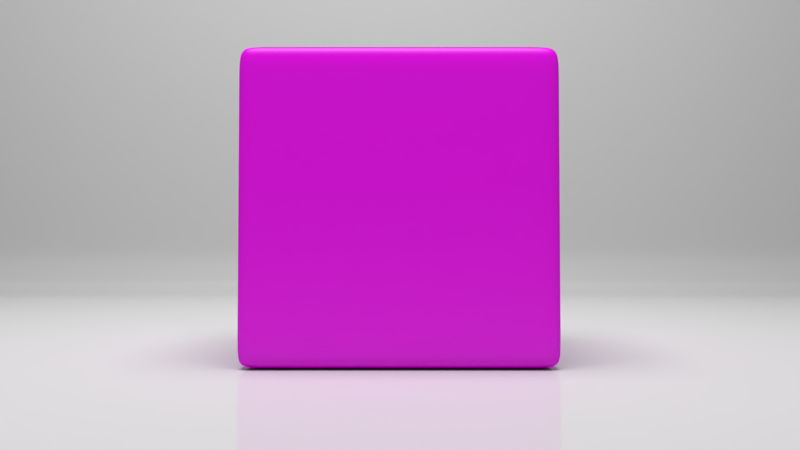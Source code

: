 # Source: cortinilla_Paramount.blend  (saved by Blender 2.82.7; exported with 4.5.12 LTS)
import bpy
from mathutils import Matrix  # noqa: F401  (used for matrix-valued properties, if any)

bpy.ops.wm.read_factory_settings(use_empty=True)
scene = bpy.context.scene
scene.name = 'Scene'

# ---- collections
col_collection_1 = bpy.data.collections.new('Collection 1'); scene.collection.children.link(col_collection_1)

# ---- images (referenced by path relative to the original .blend; pixels are not part of the script)
import os
ASSET_DIR = os.environ.get("B2B_ASSET_DIR", "")  # directory of the original .blend (textures are referenced by path, not embedded)
HERE = os.path.dirname(os.path.abspath(__file__))  # packed textures are extracted next to this script under _unpacked/

def load_image(name, relpath, width, height, colorspace="sRGB"):
    """Load a texture the original file referenced (path relative to the .blend, or extracted next to this script)."""
    p = next((c for c in (os.path.join(HERE, relpath), os.path.join(ASSET_DIR, relpath)) if relpath and os.path.exists(c)), "")
    if p:
        img = bpy.data.images.load(p, check_existing=True)
        img.name = name
    else:  # same state as the original file: an image datablock whose file is absent (Cycles renders it pink)
        img = bpy.data.images.new(name, width, height)
        img.source = "FILE"
        img.filepath = "//" + (relpath or name)
    img.colorspace_settings.name = colorspace
    return img
img_textura_paramount_comedy_png = load_image('textura_paramount_comedy.png', 'textura_paramount_comedy.png', 1024, 1024, 'sRGB')

# ---- materials (node trees are filled in below, after node groups)
mat_emitter1 = bpy.data.materials.new('emitter1')
mat_emitter1.alpha_threshold = 0.0
mat_emitter1.roughness = 0.5
mat_plastico_blanco = bpy.data.materials.new('plastico_blanco')
mat_plastico_blanco.alpha_threshold = 0.0
mat_plastico_blanco.roughness = 0.5
mat_plastico_cubo = bpy.data.materials.new('plastico_cubo')
mat_plastico_cubo.alpha_threshold = 0.0
mat_plastico_cubo.roughness = 0.5
mat_plastico_cubo.line_color = (0.0, 0.0, 0.0, 1.0)

# ---- node groups
ng_pbr_plastic = bpy.data.node_groups.new('PBR_Plastic', 'ShaderNodeTree')
_s = ng_pbr_plastic.interface.new_socket(name='Shader', in_out='OUTPUT', socket_type='NodeSocketShader')
_s = ng_pbr_plastic.interface.new_socket(name='Color', in_out='INPUT', socket_type='NodeSocketColor')
_s.default_value = (0.7874, 0.00854, 0.00854, 1.0)
_s = ng_pbr_plastic.interface.new_socket(name='Shine', in_out='INPUT', socket_type='NodeSocketFloat')
_s.subtype = 'FACTOR'
_s.default_value = 0.1
_s.min_value = 0.0
_s.max_value = 1.0
_s = ng_pbr_plastic.interface.new_socket(name='Roughness', in_out='INPUT', socket_type='NodeSocketFloat')
_s.min_value = 0.0
_s.max_value = 1.0
_N = ng_pbr_plastic.nodes; _L = ng_pbr_plastic.links
n0 = _N.new('NodeFrame'); n0.name = 'Fresnel - Roughness'; n0.location = (-455, 58)
n0.label = 'Fresnel - Roughness'
n0.width = 669
n1 = _N.new('NodeFrame'); n1.name = 'Shine'; n1.location = (13, -268)
n1.label = 'Shine'
n1.width = 218
n2 = _N.new('NodeFrame'); n2.name = 'Color'; n2.location = (4, 375)
n2.label = 'Color'
n2.width = 222
n3 = _N.new('ShaderNodeMixShader'); n3.name = 'Mix Shader.001'; n3.location = (373, -114)
n4 = _N.new('ShaderNodeMixShader'); n4.name = 'Mix Shader'; n4.location = (646, 24)
n5 = _N.new('ShaderNodeMix'); n5.name = 'Mix'; n5.location = (-188, 10)
n5.data_type = 'RGBA'
n6 = _N.new('ShaderNodeBump'); n6.name = 'Bump'; n6.location = (-394, -47)
n6.inputs[1].default_value = 0.1
n6.inputs[2].default_value = 1.0
n7 = _N.new('ShaderNodeNewGeometry'); n7.name = 'Geometry'; n7.location = (-393, -135)
n8 = _N.new('ShaderNodeFresnel'); n8.name = 'Fresnel'; n8.location = (28, -19)
n8.inputs[0].default_value = 3.0
n9 = _N.new('ShaderNodeBsdfAnisotropic'); n9.name = 'Glossy BSDF'; n9.location = (45, -308)
n9.distribution = 'BECKMANN'
n10 = _N.new('ShaderNodeBsdfDiffuse'); n10.name = 'Diffuse BSDF'; n10.location = (40, 320)
n11 = _N.new('ShaderNodeMath'); n11.name = 'Roughness'; n11.location = (-646, -256)
n11.hide = True
n11.operation = 'POWER'
n11.inputs[1].default_value = 1.3
n11.inputs[2].default_value = 0.0
n12 = _N.new('NodeGroupOutput'); n12.name = 'Group Output'; n12.location = (875, 21)
n13 = _N.new('NodeGroupInput'); n13.name = 'Group Input'; n13.location = (-907, 98)
n14 = _N.new('ShaderNodeMath'); n14.name = 'Math'; n14.location = (-300, -282)
n14.operation = 'POWER'
n14.inputs[2].default_value = 0.0
_L.new(n8.outputs[0], n3.inputs[0])
_L.new(n10.outputs[0], n4.inputs[1])
_L.new(n3.outputs[0], n4.inputs[2])
_L.new(n9.outputs[0], n3.inputs[2])
_L.new(n7.outputs[4], n5.inputs[7])
_L.new(n5.outputs[2], n8.inputs[1])
_L.new(n6.outputs[0], n5.inputs[6])
_L.new(n4.outputs[0], n12.inputs[0])
_L.new(n11.outputs[0], n5.inputs[0])
_L.new(n13.outputs[2], n11.inputs[0])
_L.new(n13.outputs[1], n4.inputs[0])
_L.new(n13.outputs[0], n10.inputs[0])
_L.new(n11.outputs[0], n14.inputs[0])
_L.new(n14.outputs[0], n9.inputs[1])
n12.is_active_output = True

# ---- material node trees
mat_emitter1.use_nodes = True; mat_emitter1.node_tree.nodes.clear()
_N = mat_emitter1.node_tree.nodes; _L = mat_emitter1.node_tree.links
n0 = _N.new('ShaderNodeOutputMaterial'); n0.name = 'Material Output'; n0.location = (300, 300)
n1 = _N.new('ShaderNodeEmission'); n1.name = 'Emission'; n1.location = (10, 300)
n1.inputs[0].default_value = (0.8, 0.8, 0.8, 1.0)
n1.inputs[1].default_value = 10.0
_L.new(n1.outputs[0], n0.inputs[0])
n0.is_active_output = True
mat_plastico_blanco.use_nodes = True; mat_plastico_blanco.node_tree.nodes.clear()
_N = mat_plastico_blanco.node_tree.nodes; _L = mat_plastico_blanco.node_tree.links
n0 = _N.new('ShaderNodeOutputMaterial'); n0.name = 'Material Output'; n0.location = (300, 300)
n1 = _N.new('ShaderNodeGroup'); n1.name = 'Group'; n1.location = (-312, 291)
n1.node_tree = ng_pbr_plastic
n1.inputs[0].default_value = (1.0, 1.0, 1.0, 1.0)
n1.inputs[1].default_value = 0.5
n1.inputs[2].default_value = 0.0
_L.new(n1.outputs[0], n0.inputs[0])
n0.is_active_output = True
mat_plastico_cubo.use_nodes = True; mat_plastico_cubo.node_tree.nodes.clear()
_N = mat_plastico_cubo.node_tree.nodes; _L = mat_plastico_cubo.node_tree.links
n0 = _N.new('ShaderNodeOutputMaterial'); n0.name = 'Material Output'; n0.location = (300, 300)
n1 = _N.new('ShaderNodeGroup'); n1.name = 'Group'; n1.location = (-131, 319)
n1.node_tree = ng_pbr_plastic
n1.inputs[1].default_value = 0.15
n1.inputs[2].default_value = 0.2
n2 = _N.new('ShaderNodeTexImage'); n2.name = 'Image Texture'; n2.location = (-434, 273)
n2.width = 140
n2.image = img_textura_paramount_comedy_png
_L.new(n2.outputs[0], n1.inputs[0])
_L.new(n1.outputs[0], n0.inputs[0])
n0.is_active_output = True

# ---- world
world_world = bpy.data.worlds.new('World'); scene.world = world_world
world_world.color = (0.214, 0.214, 0.214)
world_world.use_sun_shadow = False
world_world.sun_shadow_jitter_overblur = 0.0
world_world.cycles.sampling_method = 'MANUAL'

# ---- cameras
cam_camera = bpy.data.cameras.new('Camera')
cam_camera.clip_end = 100.0
cam_camera.lens = 35.0
cam_camera.sensor_width = 32.0
cam_camera.sensor_height = 18.0
cam_camera.ortho_scale = 7.314
cam_camera.dof.focus_distance = 0.0

# ---- meshes
me_plane = bpy.data.meshes.new('Plane')
me_plane.from_pydata([(-1.0, -1.0, 0.0), (1.0, -1.0, 0.0), (-1.0, 1.0, 0.0), (1.0, 1.0, 0.0)], [], [(0, 1, 3, 2)])
me_plane.materials.append(mat_emitter1)
me_plane.use_remesh_preserve_volume = False
me_plane.use_remesh_preserve_attributes = False
me_plane.use_mirror_vertex_groups = False
me_plane.update()
me_cylinder = bpy.data.meshes.new('Cylinder')
me_cylinder.from_pydata([(-5.266e-07, 1.0, -7.975), (5.266e-07, 1.0, 7.975), (0.3827, 0.9239, -7.975), (0.3827, 0.9239, 7.975), (0.7071, 0.7071, -7.975), (0.7071, 0.7071, 7.975), (0.9239, 0.3827, -7.975), (0.9239, 0.3827, 7.975), (1.0, -4.371e-08, -7.975), (1.0, -4.371e-08, 7.975), (-8.482, 1.0, -7.975), (-8.482, 1.0, 7.975), (1.0, -14.94, -7.975), (1.0, -14.94, 7.975), (-8.422, 1.0, 7.975), (-8.422, 1.0, -7.975), (1.0, -14.82, -7.975), (1.0, -14.82, 7.975), (1.0, -14.53, -7.975), (1.0, -14.53, 7.975), (-8.08, 1.0, 7.975), (-8.08, 1.0, -7.975)], [], [(0, 2, 3, 1), (2, 4, 5, 3), (4, 6, 7, 5), (6, 8, 9, 7), (14, 11, 10, 15), (16, 12, 13, 17), (20, 14, 15, 21), (18, 16, 17, 19), (8, 18, 19, 9), (1, 20, 21, 0)])
me_cylinder.polygons.foreach_set('use_smooth', [True] * 10)
me_cylinder.materials.append(mat_plastico_blanco)
me_cylinder.use_remesh_preserve_volume = False
me_cylinder.use_remesh_preserve_attributes = False
me_cylinder.use_mirror_vertex_groups = False
me_cylinder.update()
me_cube = bpy.data.meshes.new('Cube')
me_cube.from_pydata([(1.0, 1.0, -1.0), (1.0, -1.0, -1.0), (-1.0, -1.0, -1.0), (-1.0, 1.0, -1.0), (1.0, 1.0, 1.0), (1.0, -1.0, 1.0), (-1.0, -1.0, 1.0), (-1.0, 1.0, 1.0), (0.84, 1.0, -1.0), (0.84, -1.0, -1.0), (0.84, 1.0, 1.0), (0.84, -1.0, 1.0), (-0.04986, 1.0, -1.0), (-0.04986, -1.0, -1.0), (-0.04986, 1.0, 1.0), (-0.04986, -1.0, 1.0), (-0.8437, 1.0, -1.0), (-0.8437, -1.0, -1.0), (-0.8437, 1.0, 1.0), (-0.8437, -1.0, 1.0), (1.0, -5.96e-08, -1.0), (-1.0, 2.98e-07, -1.0), (1.0, -5.364e-07, 1.0), (-1.0, 1.788e-07, 1.0), (0.84, -5.364e-07, 1.0), (0.84, 0.0, -1.0), (-0.04986, -1.788e-07, 1.0), (-0.04986, 1.192e-07, -1.0), (-0.8437, 1.192e-07, 1.0), (-0.8437, 2.98e-07, -1.0), (1.0, -0.8577, -1.0), (1.0, -0.8577, 1.0), (0.84, -0.8577, 1.0), (-0.04986, -0.8577, 1.0), (-0.8437, -0.8577, 1.0), (-1.0, -0.8577, -1.0), (-1.0, -0.8577, 1.0), (0.84, -0.8577, -1.0), (-0.04986, -0.8577, -1.0), (-0.8437, -0.8577, -1.0), (-1.0, 0.8268, -1.0), (-1.0, 0.8268, 1.0), (0.84, 0.8268, -1.0), (-0.04986, 0.8268, -1.0), (-0.8437, 0.8268, -1.0), (1.0, 0.8268, -1.0), (1.0, 0.8268, 1.0), (0.84, 0.8268, 1.0), (-0.04986, 0.8268, 1.0), (-0.8437, 0.8268, 1.0), (1.0, 1.0, 0.0), (1.0, -1.0, 0.0), (-1.0, -1.0, 0.0), (-1.0, 1.0, 0.0), (0.84, 1.0, 0.0), (0.84, -1.0, 0.0), (-0.04986, 1.0, 0.0), (-0.04986, -1.0, 0.0), (-0.8437, 1.0, 0.0), (-0.8437, -1.0, 0.0), (-1.0, 2.384e-07, 0.0), (1.0, -2.98e-07, 0.0), (-1.0, -0.8577, 0.0), (1.0, -0.8577, 0.0), (1.0, 0.8268, 0.0), (-1.0, 0.8268, 0.0), (1.0, 1.0, 0.8319), (1.0, -1.0, 0.8319), (-1.0, -1.0, 0.8319), (-1.0, 1.0, 0.8319), (0.84, 1.0, 0.8319), (-0.04986, 1.0, 0.8319), (-0.8437, 1.0, 0.8319), (0.84, -1.0, 0.8319), (-0.04986, -1.0, 0.8319), (-0.8437, -1.0, 0.8319), (-1.0, 1.875e-07, 0.8319), (1.0, -5.017e-07, 0.8319), (-1.0, -0.8577, 0.8319), (1.0, -0.8577, 0.8319), (1.0, 0.8268, 0.8319), (-1.0, 0.8268, 0.8319), (0.84, -1.0, -0.8667), (-0.04986, -1.0, -0.8667), (-0.8437, -1.0, -0.8667), (-1.0, 2.916e-07, -0.8667), (1.0, -8.542e-08, -0.8667), (-1.0, -0.8577, -0.8667), (1.0, -0.8577, -0.8667), (1.0, 0.8268, -0.8667), (-1.0, 0.8268, -0.8667), (1.0, 1.0, -0.8667), (1.0, -1.0, -0.8667), (-1.0, -1.0, -0.8667), (-1.0, 1.0, -0.8667), (0.84, 1.0, -0.8667), (-0.04986, 1.0, -0.8667), (-0.8437, 1.0, -0.8667)], [], [(39, 17, 2, 35), (34, 36, 6, 19), (79, 31, 5, 67), (75, 19, 6, 68), (81, 41, 7, 69), (97, 16, 3, 94), (91, 0, 8, 95), (67, 5, 11, 73), (31, 32, 11, 5), (30, 1, 9, 37), (95, 8, 12, 96), (73, 11, 15, 74), (32, 33, 15, 11), (37, 9, 13, 38), (96, 12, 16, 97), (74, 15, 19, 75), (33, 34, 19, 15), (38, 13, 17, 39), (43, 27, 29, 44), (48, 49, 28, 26), (42, 25, 27, 43), (47, 48, 26, 24), (45, 20, 25, 42), (46, 47, 24, 22), (78, 36, 23, 76), (80, 46, 22, 77), (49, 41, 23, 28), (44, 29, 21, 40), (68, 6, 36, 78), (27, 38, 39, 29), (26, 28, 34, 33), (25, 37, 38, 27), (24, 26, 33, 32), (20, 30, 37, 25), (22, 24, 32, 31), (77, 22, 31, 79), (28, 23, 36, 34), (29, 39, 35, 21), (16, 44, 40, 3), (18, 7, 41, 49), (66, 4, 46, 80), (4, 10, 47, 46), (0, 45, 42, 8), (10, 14, 48, 47), (8, 42, 43, 12), (14, 18, 49, 48), (12, 43, 44, 16), (76, 23, 41, 81), (85, 60, 65, 90), (91, 50, 64, 89), (86, 61, 63, 88), (93, 52, 62, 87), (89, 64, 61, 86), (87, 62, 60, 85), (83, 57, 59, 84), (71, 56, 58, 72), (82, 55, 57, 83), (70, 54, 56, 71), (92, 51, 55, 82), (66, 50, 54, 70), (72, 58, 53, 69), (90, 65, 53, 94), (84, 59, 52, 93), (88, 63, 51, 92), (18, 72, 69, 7), (4, 66, 70, 10), (10, 70, 71, 14), (14, 71, 72, 18), (60, 76, 81, 65), (50, 66, 80, 64), (61, 77, 79, 63), (52, 68, 78, 62), (64, 80, 77, 61), (62, 78, 76, 60), (57, 74, 75, 59), (55, 73, 74, 57), (51, 67, 73, 55), (65, 81, 69, 53), (59, 75, 68, 52), (63, 79, 67, 51), (30, 88, 92, 1), (17, 84, 93, 2), (40, 90, 94, 3), (1, 92, 82, 9), (9, 82, 83, 13), (13, 83, 84, 17), (35, 87, 85, 21), (45, 89, 86, 20), (2, 93, 87, 35), (20, 86, 88, 30), (0, 91, 89, 45), (21, 85, 90, 40), (56, 96, 97, 58), (54, 95, 96, 56), (50, 91, 95, 54), (58, 97, 94, 53)])
me_cube.polygons.foreach_set('use_smooth', [True] * 96)
_uv = me_cube.uv_layers.new(name='UVMap')
_uv.uv.foreach_set('vector', [0.6906, 0.02622, 0.6669, 0.02622, 0.6669, 0.0001997, 0.6906, 0.0001998, 0.3595, 0.3573, 0.3335, 0.3573, 0.3335, 0.3336, 0.3595, 0.3336, 0.6905, 0.6385, 0.6905, 0.6665, 0.6668, 0.6665, 0.6668, 0.6385, 0.02622, 0.6385, 0.02622, 0.6665, 0.0002001, 0.6665, 0.0002001, 0.6385, 0.3044, 0.02828, 0.3044, 0.0003044, 0.3332, 0.0003143, 0.3332, 0.02829, 0.3596, 0.3109, 0.3596, 0.3331, 0.3336, 0.3331, 0.3336, 0.3109, 0.6665, 0.3109, 0.6665, 0.3331, 0.6399, 0.3331, 0.6399, 0.3109, 0.3331, 0.6385, 0.3331, 0.6665, 0.3065, 0.6665, 0.3065, 0.6385, 0.6664, 0.3573, 0.6398, 0.3573, 0.6398, 0.3336, 0.6664, 0.3336, 0.6906, 0.3331, 0.6669, 0.3331, 0.6669, 0.3065, 0.6906, 0.3065, 0.6399, 0.3109, 0.6399, 0.3331, 0.4918, 0.3331, 0.4918, 0.3109, 0.3065, 0.6385, 0.3065, 0.6665, 0.1583, 0.6665, 0.1583, 0.6385, 0.6398, 0.3573, 0.4916, 0.3573, 0.4916, 0.3336, 0.6398, 0.3336, 0.6906, 0.3065, 0.6669, 0.3065, 0.6669, 0.1583, 0.6906, 0.1583, 0.4918, 0.3109, 0.4918, 0.3331, 0.3596, 0.3331, 0.3596, 0.3109, 0.1583, 0.6385, 0.1583, 0.6665, 0.02622, 0.6665, 0.02622, 0.6385, 0.4916, 0.3573, 0.3595, 0.3573, 0.3595, 0.3336, 0.4916, 0.3336, 0.6906, 0.1583, 0.6669, 0.1583, 0.6669, 0.02622, 0.6906, 0.02622, 0.971, 0.1583, 0.8334, 0.1583, 0.8334, 0.02622, 0.971, 0.02622, 0.4916, 0.6377, 0.3595, 0.6377, 0.3595, 0.5001, 0.4916, 0.5001, 0.971, 0.3065, 0.8334, 0.3065, 0.8334, 0.1583, 0.971, 0.1583, 0.6398, 0.6377, 0.4916, 0.6377, 0.4916, 0.5001, 0.6398, 0.5001, 0.971, 0.3331, 0.8334, 0.3331, 0.8334, 0.3065, 0.971, 0.3065, 0.6664, 0.6377, 0.6398, 0.6377, 0.6398, 0.5001, 0.6664, 0.5001, 0.02399, 0.02818, 0.024, 0.0002079, 0.1668, 0.0002571, 0.1668, 0.02823, 0.9709, 0.6385, 0.9709, 0.6665, 0.8332, 0.6665, 0.8332, 0.6385, 0.3595, 0.6377, 0.3335, 0.6377, 0.3335, 0.5001, 0.3595, 0.5001, 0.971, 0.02622, 0.8334, 0.02622, 0.8334, 0.0001998, 0.971, 0.0001999, 0.0003048, 0.02817, 0.0003144, 0.0001997, 0.024, 0.0002079, 0.02399, 0.02818, 0.8334, 0.1583, 0.6906, 0.1583, 0.6906, 0.02622, 0.8334, 0.02622, 0.4916, 0.5001, 0.3595, 0.5001, 0.3595, 0.3573, 0.4916, 0.3573, 0.8334, 0.3065, 0.6906, 0.3065, 0.6906, 0.1583, 0.8334, 0.1583, 0.6398, 0.5001, 0.4916, 0.5001, 0.4916, 0.3573, 0.6398, 0.3573, 0.8334, 0.3331, 0.6906, 0.3331, 0.6906, 0.3065, 0.8334, 0.3065, 0.6664, 0.5001, 0.6398, 0.5001, 0.6398, 0.3573, 0.6664, 0.3573, 0.8332, 0.6385, 0.8332, 0.6665, 0.6905, 0.6665, 0.6905, 0.6385, 0.3595, 0.5001, 0.3335, 0.5001, 0.3335, 0.3573, 0.3595, 0.3573, 0.8334, 0.02622, 0.6906, 0.02622, 0.6906, 0.0001998, 0.8334, 0.0001998, 0.9998, 0.02622, 0.971, 0.02622, 0.971, 0.0001999, 0.9998, 0.0001999, 0.3595, 0.6665, 0.3335, 0.6665, 0.3335, 0.6377, 0.3595, 0.6377, 0.9997, 0.6385, 0.9997, 0.6665, 0.9709, 0.6665, 0.9709, 0.6385, 0.6664, 0.6665, 0.6398, 0.6665, 0.6398, 0.6377, 0.6664, 0.6377, 0.9998, 0.3331, 0.971, 0.3331, 0.971, 0.3065, 0.9998, 0.3065, 0.6398, 0.6665, 0.4916, 0.6665, 0.4916, 0.6377, 0.6398, 0.6377, 0.9998, 0.3065, 0.971, 0.3065, 0.971, 0.1583, 0.9998, 0.1583, 0.4916, 0.6665, 0.3595, 0.6665, 0.3595, 0.6377, 0.4916, 0.6377, 0.9998, 0.1583, 0.971, 0.1583, 0.971, 0.02622, 0.9998, 0.02622, 0.1668, 0.02823, 0.1668, 0.0002571, 0.3044, 0.0003044, 0.3044, 0.02828, 0.1667, 0.311, 0.1667, 0.1667, 0.3043, 0.1668, 0.3043, 0.311, 0.9997, 0.3558, 0.9997, 0.5001, 0.9709, 0.5001, 0.9709, 0.3558, 0.8332, 0.3558, 0.8332, 0.5001, 0.6905, 0.5001, 0.6905, 0.3558, 0.0002074, 0.3109, 0.0002571, 0.1666, 0.02394, 0.1667, 0.02389, 0.3109, 0.9709, 0.3558, 0.9709, 0.5001, 0.8332, 0.5001, 0.8332, 0.3558, 0.02389, 0.3109, 0.02394, 0.1667, 0.1667, 0.1667, 0.1667, 0.311, 0.1583, 0.3558, 0.1583, 0.5001, 0.02622, 0.5001, 0.02622, 0.3558, 0.4918, 0.02817, 0.4918, 0.1666, 0.3596, 0.1666, 0.3596, 0.02817, 0.3065, 0.3558, 0.3065, 0.5001, 0.1583, 0.5001, 0.1583, 0.3558, 0.6399, 0.02817, 0.6399, 0.1666, 0.4918, 0.1666, 0.4918, 0.02817, 0.3331, 0.3558, 0.3331, 0.5001, 0.3065, 0.5001, 0.3065, 0.3558, 0.6665, 0.02817, 0.6665, 0.1666, 0.6399, 0.1666, 0.6399, 0.02817, 0.3596, 0.02817, 0.3596, 0.1666, 0.3336, 0.1666, 0.3336, 0.02817, 0.3043, 0.311, 0.3043, 0.1668, 0.3332, 0.1668, 0.3331, 0.311, 0.02622, 0.3558, 0.02622, 0.5001, 0.0001999, 0.5001, 0.0001998, 0.3558, 0.6905, 0.3558, 0.6905, 0.5001, 0.6668, 0.5001, 0.6668, 0.3558, 0.3596, 0.0001999, 0.3596, 0.02817, 0.3336, 0.02817, 0.3336, 0.0001999, 0.6665, 0.0001997, 0.6665, 0.02817, 0.6399, 0.02817, 0.6399, 0.0001997, 0.6399, 0.0001997, 0.6399, 0.02817, 0.4918, 0.02817, 0.4918, 0.0001999, 0.4918, 0.0001999, 0.4918, 0.02817, 0.3596, 0.02817, 0.3596, 0.0001999, 0.1667, 0.1667, 0.1668, 0.02823, 0.3044, 0.02828, 0.3043, 0.1668, 0.9997, 0.5001, 0.9997, 0.6385, 0.9709, 0.6385, 0.9709, 0.5001, 0.8332, 0.5001, 0.8332, 0.6385, 0.6905, 0.6385, 0.6905, 0.5001, 0.0002571, 0.1666, 0.0003048, 0.02817, 0.02399, 0.02818, 0.02394, 0.1667, 0.9709, 0.5001, 0.9709, 0.6385, 0.8332, 0.6385, 0.8332, 0.5001, 0.02394, 0.1667, 0.02399, 0.02818, 0.1668, 0.02823, 0.1667, 0.1667, 0.1583, 0.5001, 0.1583, 0.6385, 0.02622, 0.6385, 0.02622, 0.5001, 0.3065, 0.5001, 0.3065, 0.6385, 0.1583, 0.6385, 0.1583, 0.5001, 0.3331, 0.5001, 0.3331, 0.6385, 0.3065, 0.6385, 0.3065, 0.5001, 0.3043, 0.1668, 0.3044, 0.02828, 0.3332, 0.02829, 0.3332, 0.1668, 0.02622, 0.5001, 0.02622, 0.6385, 0.0002001, 0.6385, 0.0001999, 0.5001, 0.6905, 0.5001, 0.6905, 0.6385, 0.6668, 0.6385, 0.6668, 0.5001, 0.6905, 0.3336, 0.6905, 0.3558, 0.6668, 0.3558, 0.6668, 0.3336, 0.02622, 0.3336, 0.02622, 0.3558, 0.0001998, 0.3558, 0.0001997, 0.3336, 0.3043, 0.3332, 0.3043, 0.311, 0.3331, 0.311, 0.3331, 0.3332, 0.3331, 0.3336, 0.3331, 0.3558, 0.3065, 0.3558, 0.3065, 0.3336, 0.3065, 0.3336, 0.3065, 0.3558, 0.1583, 0.3558, 0.1583, 0.3336, 0.1583, 0.3336, 0.1583, 0.3558, 0.02622, 0.3558, 0.02622, 0.3336, 0.02388, 0.3331, 0.02389, 0.3109, 0.1667, 0.311, 0.1666, 0.3332, 0.9709, 0.3336, 0.9709, 0.3558, 0.8332, 0.3558, 0.8332, 0.3336, 0.0001997, 0.3331, 0.0002074, 0.3109, 0.02389, 0.3109, 0.02388, 0.3331, 0.8332, 0.3336, 0.8332, 0.3558, 0.6905, 0.3558, 0.6905, 0.3336, 0.9997, 0.3336, 0.9997, 0.3558, 0.9709, 0.3558, 0.9709, 0.3336, 0.1666, 0.3332, 0.1667, 0.311, 0.3043, 0.311, 0.3043, 0.3332, 0.4918, 0.1666, 0.4918, 0.3109, 0.3596, 0.3109, 0.3596, 0.1666, 0.6399, 0.1666, 0.6399, 0.3109, 0.4918, 0.3109, 0.4918, 0.1666, 0.6665, 0.1666, 0.6665, 0.3109, 0.6399, 0.3109, 0.6399, 0.1666, 0.3596, 0.1666, 0.3596, 0.3109, 0.3336, 0.3109, 0.3336, 0.1666])
me_cube.materials.append(mat_plastico_cubo)
me_cube.use_remesh_preserve_volume = False
me_cube.use_remesh_preserve_attributes = False
me_cube.use_mirror_vertex_groups = False
me_cube.update()

# ---- objects
ob_plane = bpy.data.objects.new('Plane', me_plane)
ob_cylinder = bpy.data.objects.new('Cylinder', me_cylinder)
ob_cube = bpy.data.objects.new('Cube', me_cube)
ob_camera = bpy.data.objects.new('Camera', cam_camera)

# ---- transforms, parenting, visibility, modifiers, constraints
ob_plane.location = (-0.4266, -2.184, 12.13)
ob_plane.rotation_euler = (0.4433, -0.0, 0.0)
ob_plane.scale = (4.45, 4.45, 4.45)
ob_plane.lineart.crease_threshold = 0.0
ob_cylinder.location = (0.0, 6.965, 1.006)
ob_cylinder.rotation_euler = (-0.0, 1.571, 0.0)
ob_cylinder.scale = (1.0, 1.0, 3.086)
ob_cylinder.lineart.crease_threshold = 0.0
_m = ob_cylinder.modifiers.new('Subsurf', 'SUBSURF')
_m.uv_smooth = 'PRESERVE_CORNERS'
_m.levels = 3
_m.render_levels = 3
_m.show_only_control_edges = False
ob_cube.location = (0.0, 0.0, 1.014)
ob_cube.lock_rotations_4d = False
ob_cube.empty_display_type = 'ARROWS'
ob_cube.lineart.crease_threshold = 0.0
_m = ob_cube.modifiers.new('Subsurf', 'SUBSURF')
_m.uv_smooth = 'PRESERVE_CORNERS'
_m.levels = 3
_m.render_levels = 3
_m.show_only_control_edges = False
ob_camera.location = (0.005792, -6.337, 0.707)
ob_camera.rotation_euler = (1.606, 4.261e-10, -3.923e-10)
ob_camera.lock_rotations_4d = False
ob_camera.empty_display_type = 'ARROWS'
ob_camera.color = (0.0, 0.0, 0.0, 0.0)
ob_camera.display_type = 'WIRE'
ob_camera.lineart.crease_threshold = 0.0

# ---- collection membership
col_collection_1.objects.link(ob_plane)
col_collection_1.objects.link(ob_cylinder)
col_collection_1.objects.link(ob_cube)
col_collection_1.objects.link(ob_camera)

# ---- scene / render settings (as saved in the file)
scene.camera = ob_camera
scene.frame_start = 1; scene.frame_end = 250; scene.frame_set(1)
scene.render.engine = 'CYCLES'
scene.render.resolution_percentage = 50
scene.render.dither_intensity = 0.0
scene.cycles.use_denoising = False
scene.cycles.samples = 100
scene.cycles.sampling_pattern = 'TABULATED_SOBOL'
scene.cycles.light_sampling_threshold = 0.0
scene.cycles.use_adaptive_sampling = False
scene.cycles.use_light_tree = False
scene.cycles.blur_glossy = 0.0
scene.cycles.sample_clamp_direct = 0.68
scene.cycles.sample_clamp_indirect = 0.68
scene.view_settings.view_transform = 'Standard'
bpy.context.view_layer.update()

